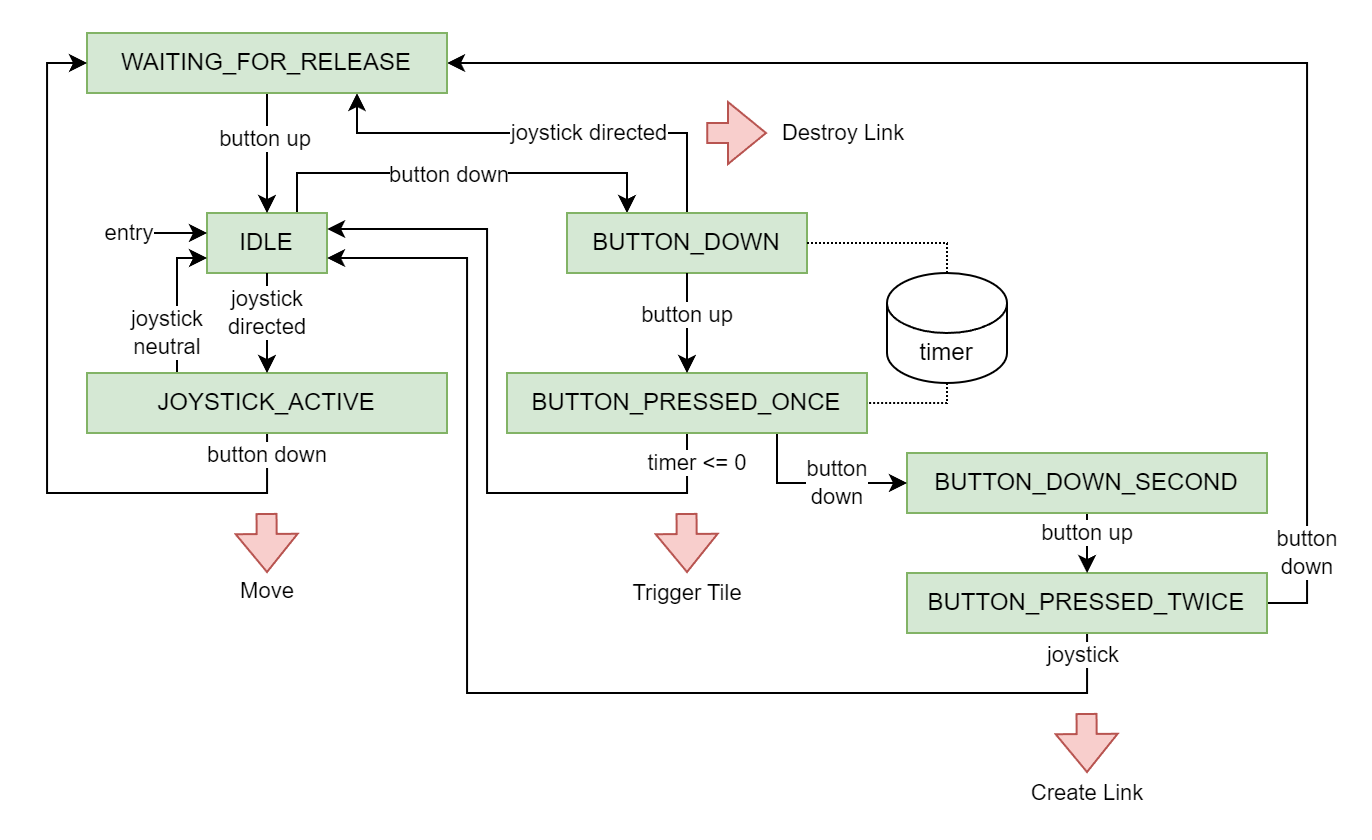

The diagram above was exported from draw.io. Its source (the exported page's mxGraphModel, read from the mxfile embedded in the PNG):
<mxGraphModel dx="893" dy="524" grid="1" gridSize="10" guides="1" tooltips="1" connect="1" arrows="1" fold="1" page="1" pageScale="1" pageWidth="827" pageHeight="1169" math="0" shadow="0">
  <root>
    <mxCell id="0" />
    <mxCell id="1" parent="0" />
    <mxCell id="XGdn56N3fsagylP9Y-gv-47" style="edgeStyle=orthogonalEdgeStyle;rounded=0;orthogonalLoop=1;jettySize=auto;html=1;exitX=0.75;exitY=0;exitDx=0;exitDy=0;entryX=0.25;entryY=0;entryDx=0;entryDy=0;" edge="1" parent="1" source="XGdn56N3fsagylP9Y-gv-1" target="XGdn56N3fsagylP9Y-gv-2">
      <mxGeometry relative="1" as="geometry">
        <Array as="points">
          <mxPoint x="145" y="350" />
          <mxPoint x="310" y="350" />
        </Array>
      </mxGeometry>
    </mxCell>
    <mxCell id="XGdn56N3fsagylP9Y-gv-48" value="button down" style="edgeLabel;html=1;align=center;verticalAlign=middle;resizable=0;points=[];" vertex="1" connectable="0" parent="XGdn56N3fsagylP9Y-gv-47">
      <mxGeometry x="0.1176" y="-1" relative="1" as="geometry">
        <mxPoint x="-19" as="offset" />
      </mxGeometry>
    </mxCell>
    <mxCell id="XGdn56N3fsagylP9Y-gv-1" value="IDLE" style="rounded=0;whiteSpace=wrap;html=1;fillColor=#d5e8d4;strokeColor=#82b366;" vertex="1" parent="1">
      <mxGeometry x="100" y="370" width="60" height="30" as="geometry" />
    </mxCell>
    <mxCell id="XGdn56N3fsagylP9Y-gv-49" style="edgeStyle=orthogonalEdgeStyle;rounded=0;orthogonalLoop=1;jettySize=auto;html=1;exitX=0.5;exitY=0;exitDx=0;exitDy=0;entryX=0.75;entryY=1;entryDx=0;entryDy=0;" edge="1" parent="1" source="XGdn56N3fsagylP9Y-gv-2" target="XGdn56N3fsagylP9Y-gv-5">
      <mxGeometry relative="1" as="geometry">
        <Array as="points">
          <mxPoint x="340" y="330" />
          <mxPoint x="175" y="330" />
        </Array>
      </mxGeometry>
    </mxCell>
    <mxCell id="XGdn56N3fsagylP9Y-gv-50" value="joystick directed" style="edgeLabel;html=1;align=center;verticalAlign=middle;resizable=0;points=[];" vertex="1" connectable="0" parent="XGdn56N3fsagylP9Y-gv-49">
      <mxGeometry x="-0.257" y="1" relative="1" as="geometry">
        <mxPoint x="-6" y="-1" as="offset" />
      </mxGeometry>
    </mxCell>
    <mxCell id="XGdn56N3fsagylP9Y-gv-2" value="BUTTON_DOWN" style="rounded=0;whiteSpace=wrap;html=1;fillColor=#d5e8d4;strokeColor=#82b366;" vertex="1" parent="1">
      <mxGeometry x="280" y="370" width="120" height="30" as="geometry" />
    </mxCell>
    <mxCell id="XGdn56N3fsagylP9Y-gv-33" style="edgeStyle=orthogonalEdgeStyle;rounded=0;orthogonalLoop=1;jettySize=auto;html=1;entryX=1;entryY=0.5;entryDx=0;entryDy=0;" edge="1" parent="1" source="XGdn56N3fsagylP9Y-gv-3" target="XGdn56N3fsagylP9Y-gv-5">
      <mxGeometry relative="1" as="geometry">
        <Array as="points">
          <mxPoint x="650" y="565" />
          <mxPoint x="650" y="295" />
        </Array>
      </mxGeometry>
    </mxCell>
    <mxCell id="XGdn56N3fsagylP9Y-gv-34" value="button&lt;br&gt;down" style="edgeLabel;html=1;align=center;verticalAlign=middle;resizable=0;points=[];" vertex="1" connectable="0" parent="XGdn56N3fsagylP9Y-gv-33">
      <mxGeometry x="0.2085" y="1" relative="1" as="geometry">
        <mxPoint x="145" y="244" as="offset" />
      </mxGeometry>
    </mxCell>
    <mxCell id="XGdn56N3fsagylP9Y-gv-37" style="edgeStyle=orthogonalEdgeStyle;rounded=0;orthogonalLoop=1;jettySize=auto;html=1;entryX=1;entryY=0.75;entryDx=0;entryDy=0;" edge="1" parent="1" source="XGdn56N3fsagylP9Y-gv-3" target="XGdn56N3fsagylP9Y-gv-1">
      <mxGeometry relative="1" as="geometry">
        <Array as="points">
          <mxPoint x="540" y="610" />
          <mxPoint x="230" y="610" />
          <mxPoint x="230" y="393" />
        </Array>
      </mxGeometry>
    </mxCell>
    <mxCell id="XGdn56N3fsagylP9Y-gv-38" value="joystick" style="edgeLabel;html=1;align=center;verticalAlign=middle;resizable=0;points=[];" vertex="1" connectable="0" parent="XGdn56N3fsagylP9Y-gv-37">
      <mxGeometry x="-0.9657" y="-2" relative="1" as="geometry">
        <mxPoint as="offset" />
      </mxGeometry>
    </mxCell>
    <mxCell id="XGdn56N3fsagylP9Y-gv-3" value="BUTTON_PRESSED_TWICE" style="rounded=0;whiteSpace=wrap;html=1;fillColor=#d5e8d4;strokeColor=#82b366;" vertex="1" parent="1">
      <mxGeometry x="450" y="550" width="180" height="30" as="geometry" />
    </mxCell>
    <mxCell id="XGdn56N3fsagylP9Y-gv-31" style="edgeStyle=orthogonalEdgeStyle;rounded=0;orthogonalLoop=1;jettySize=auto;html=1;exitX=0.5;exitY=1;exitDx=0;exitDy=0;" edge="1" parent="1" source="XGdn56N3fsagylP9Y-gv-4" target="XGdn56N3fsagylP9Y-gv-3">
      <mxGeometry relative="1" as="geometry" />
    </mxCell>
    <mxCell id="XGdn56N3fsagylP9Y-gv-32" value="button up" style="edgeLabel;html=1;align=center;verticalAlign=middle;resizable=0;points=[];" vertex="1" connectable="0" parent="XGdn56N3fsagylP9Y-gv-31">
      <mxGeometry x="-0.081" relative="1" as="geometry">
        <mxPoint y="-7" as="offset" />
      </mxGeometry>
    </mxCell>
    <mxCell id="XGdn56N3fsagylP9Y-gv-4" value="BUTTON_DOWN_SECOND" style="rounded=0;whiteSpace=wrap;html=1;fillColor=#d5e8d4;strokeColor=#82b366;" vertex="1" parent="1">
      <mxGeometry x="450" y="490" width="180" height="30" as="geometry" />
    </mxCell>
    <mxCell id="XGdn56N3fsagylP9Y-gv-51" style="edgeStyle=orthogonalEdgeStyle;rounded=0;orthogonalLoop=1;jettySize=auto;html=1;entryX=0.5;entryY=0;entryDx=0;entryDy=0;" edge="1" parent="1" source="XGdn56N3fsagylP9Y-gv-5" target="XGdn56N3fsagylP9Y-gv-1">
      <mxGeometry relative="1" as="geometry" />
    </mxCell>
    <mxCell id="XGdn56N3fsagylP9Y-gv-52" value="button up" style="edgeLabel;html=1;align=center;verticalAlign=middle;resizable=0;points=[];" vertex="1" connectable="0" parent="XGdn56N3fsagylP9Y-gv-51">
      <mxGeometry x="-0.2587" y="-1" relative="1" as="geometry">
        <mxPoint as="offset" />
      </mxGeometry>
    </mxCell>
    <mxCell id="XGdn56N3fsagylP9Y-gv-5" value="WAITING_FOR_RELEASE" style="rounded=0;whiteSpace=wrap;html=1;fillColor=#d5e8d4;strokeColor=#82b366;" vertex="1" parent="1">
      <mxGeometry x="40" y="280" width="180" height="30" as="geometry" />
    </mxCell>
    <mxCell id="XGdn56N3fsagylP9Y-gv-25" style="edgeStyle=orthogonalEdgeStyle;rounded=0;orthogonalLoop=1;jettySize=auto;html=1;entryX=1;entryY=0.25;entryDx=0;entryDy=0;exitX=0.5;exitY=1;exitDx=0;exitDy=0;" edge="1" parent="1" source="XGdn56N3fsagylP9Y-gv-6" target="XGdn56N3fsagylP9Y-gv-1">
      <mxGeometry relative="1" as="geometry">
        <mxPoint x="360" y="500" as="sourcePoint" />
        <Array as="points">
          <mxPoint x="340" y="510" />
          <mxPoint x="240" y="510" />
          <mxPoint x="240" y="378" />
          <mxPoint x="160" y="378" />
        </Array>
      </mxGeometry>
    </mxCell>
    <mxCell id="XGdn56N3fsagylP9Y-gv-28" value="timer &amp;lt;= 0" style="edgeLabel;html=1;align=center;verticalAlign=middle;resizable=0;points=[];" vertex="1" connectable="0" parent="XGdn56N3fsagylP9Y-gv-25">
      <mxGeometry x="-0.8484" y="1" relative="1" as="geometry">
        <mxPoint x="4" y="-11" as="offset" />
      </mxGeometry>
    </mxCell>
    <mxCell id="XGdn56N3fsagylP9Y-gv-29" style="edgeStyle=orthogonalEdgeStyle;rounded=0;orthogonalLoop=1;jettySize=auto;html=1;exitX=0.75;exitY=1;exitDx=0;exitDy=0;entryX=0;entryY=0.5;entryDx=0;entryDy=0;" edge="1" parent="1" source="XGdn56N3fsagylP9Y-gv-6" target="XGdn56N3fsagylP9Y-gv-4">
      <mxGeometry relative="1" as="geometry">
        <mxPoint x="565" y="540" as="targetPoint" />
        <Array as="points">
          <mxPoint x="385" y="505" />
        </Array>
      </mxGeometry>
    </mxCell>
    <mxCell id="XGdn56N3fsagylP9Y-gv-30" value="button&lt;br&gt;down" style="edgeLabel;html=1;align=center;verticalAlign=middle;resizable=0;points=[];" vertex="1" connectable="0" parent="XGdn56N3fsagylP9Y-gv-29">
      <mxGeometry x="0.2038" y="-2" relative="1" as="geometry">
        <mxPoint y="-2" as="offset" />
      </mxGeometry>
    </mxCell>
    <mxCell id="XGdn56N3fsagylP9Y-gv-6" value="BUTTON_PRESSED_ONCE" style="rounded=0;whiteSpace=wrap;html=1;fillColor=#d5e8d4;strokeColor=#82b366;" vertex="1" parent="1">
      <mxGeometry x="250" y="450" width="180" height="30" as="geometry" />
    </mxCell>
    <mxCell id="XGdn56N3fsagylP9Y-gv-41" style="edgeStyle=orthogonalEdgeStyle;rounded=0;orthogonalLoop=1;jettySize=auto;html=1;entryX=0;entryY=0.5;entryDx=0;entryDy=0;" edge="1" parent="1" source="XGdn56N3fsagylP9Y-gv-7" target="XGdn56N3fsagylP9Y-gv-5">
      <mxGeometry relative="1" as="geometry">
        <Array as="points">
          <mxPoint x="130" y="510" />
          <mxPoint x="20" y="510" />
          <mxPoint x="20" y="295" />
        </Array>
      </mxGeometry>
    </mxCell>
    <mxCell id="XGdn56N3fsagylP9Y-gv-42" value="button down" style="edgeLabel;html=1;align=center;verticalAlign=middle;resizable=0;points=[];" vertex="1" connectable="0" parent="XGdn56N3fsagylP9Y-gv-41">
      <mxGeometry x="-0.975" y="-3" relative="1" as="geometry">
        <mxPoint x="3" y="6" as="offset" />
      </mxGeometry>
    </mxCell>
    <mxCell id="XGdn56N3fsagylP9Y-gv-45" style="edgeStyle=orthogonalEdgeStyle;rounded=0;orthogonalLoop=1;jettySize=auto;html=1;exitX=0.25;exitY=0;exitDx=0;exitDy=0;entryX=0;entryY=0.75;entryDx=0;entryDy=0;" edge="1" parent="1" source="XGdn56N3fsagylP9Y-gv-7" target="XGdn56N3fsagylP9Y-gv-1">
      <mxGeometry relative="1" as="geometry">
        <Array as="points">
          <mxPoint x="85" y="393" />
        </Array>
      </mxGeometry>
    </mxCell>
    <mxCell id="XGdn56N3fsagylP9Y-gv-46" value="joystick&lt;br&gt;neutral" style="edgeLabel;html=1;align=center;verticalAlign=middle;resizable=0;points=[];" vertex="1" connectable="0" parent="XGdn56N3fsagylP9Y-gv-45">
      <mxGeometry x="-0.3259" y="1" relative="1" as="geometry">
        <mxPoint x="-4" y="4" as="offset" />
      </mxGeometry>
    </mxCell>
    <mxCell id="XGdn56N3fsagylP9Y-gv-7" value="JOYSTICK_ACTIVE" style="rounded=0;whiteSpace=wrap;html=1;fillColor=#d5e8d4;strokeColor=#82b366;" vertex="1" parent="1">
      <mxGeometry x="40" y="450" width="180" height="30" as="geometry" />
    </mxCell>
    <mxCell id="XGdn56N3fsagylP9Y-gv-10" value="" style="endArrow=classic;html=1;rounded=0;exitX=0.5;exitY=1;exitDx=0;exitDy=0;entryX=0.5;entryY=0;entryDx=0;entryDy=0;" edge="1" parent="1" source="XGdn56N3fsagylP9Y-gv-1" target="XGdn56N3fsagylP9Y-gv-7">
      <mxGeometry width="50" height="50" relative="1" as="geometry">
        <mxPoint x="440" y="460" as="sourcePoint" />
        <mxPoint x="490" y="410" as="targetPoint" />
      </mxGeometry>
    </mxCell>
    <mxCell id="XGdn56N3fsagylP9Y-gv-11" value="joystick&lt;br&gt;directed" style="edgeLabel;html=1;align=center;verticalAlign=middle;resizable=0;points=[];" vertex="1" connectable="0" parent="XGdn56N3fsagylP9Y-gv-10">
      <mxGeometry x="-0.211" y="3" relative="1" as="geometry">
        <mxPoint x="-3" as="offset" />
      </mxGeometry>
    </mxCell>
    <mxCell id="XGdn56N3fsagylP9Y-gv-15" value="" style="shape=flexArrow;endArrow=classic;html=1;rounded=0;fillColor=#f8cecc;strokeColor=#b85450;" edge="1" parent="1">
      <mxGeometry width="50" height="50" relative="1" as="geometry">
        <mxPoint x="349.6" y="330" as="sourcePoint" />
        <mxPoint x="380" y="330" as="targetPoint" />
      </mxGeometry>
    </mxCell>
    <mxCell id="XGdn56N3fsagylP9Y-gv-16" value="Destroy Link" style="edgeLabel;html=1;align=center;verticalAlign=middle;resizable=0;points=[];" vertex="1" connectable="0" parent="XGdn56N3fsagylP9Y-gv-15">
      <mxGeometry x="-0.3762" y="-2" relative="1" as="geometry">
        <mxPoint x="58" y="-2" as="offset" />
      </mxGeometry>
    </mxCell>
    <mxCell id="XGdn56N3fsagylP9Y-gv-17" value="" style="endArrow=classic;html=1;rounded=0;exitX=0.5;exitY=1;exitDx=0;exitDy=0;entryX=0.5;entryY=0;entryDx=0;entryDy=0;" edge="1" parent="1" source="XGdn56N3fsagylP9Y-gv-2" target="XGdn56N3fsagylP9Y-gv-6">
      <mxGeometry width="50" height="50" relative="1" as="geometry">
        <mxPoint x="390" y="400" as="sourcePoint" />
        <mxPoint x="440" y="350" as="targetPoint" />
        <Array as="points">
          <mxPoint x="340" y="420" />
        </Array>
      </mxGeometry>
    </mxCell>
    <mxCell id="XGdn56N3fsagylP9Y-gv-18" value="button up" style="edgeLabel;html=1;align=center;verticalAlign=middle;resizable=0;points=[];" vertex="1" connectable="0" parent="XGdn56N3fsagylP9Y-gv-17">
      <mxGeometry x="-0.2256" relative="1" as="geometry">
        <mxPoint y="1" as="offset" />
      </mxGeometry>
    </mxCell>
    <mxCell id="XGdn56N3fsagylP9Y-gv-22" value="timer" style="shape=cylinder3;whiteSpace=wrap;html=1;boundedLbl=1;backgroundOutline=1;size=15;" vertex="1" parent="1">
      <mxGeometry x="440" y="400" width="60" height="55" as="geometry" />
    </mxCell>
    <mxCell id="XGdn56N3fsagylP9Y-gv-26" value="" style="shape=flexArrow;endArrow=classic;html=1;rounded=0;fillColor=#f8cecc;strokeColor=#b85450;" edge="1" parent="1">
      <mxGeometry width="50" height="50" relative="1" as="geometry">
        <mxPoint x="339.76000000000005" y="520" as="sourcePoint" />
        <mxPoint x="340" y="550" as="targetPoint" />
      </mxGeometry>
    </mxCell>
    <mxCell id="XGdn56N3fsagylP9Y-gv-27" value="Trigger Tile" style="edgeLabel;html=1;align=center;verticalAlign=middle;resizable=0;points=[];" vertex="1" connectable="0" parent="XGdn56N3fsagylP9Y-gv-26">
      <mxGeometry x="-0.3762" y="-2" relative="1" as="geometry">
        <mxPoint x="2" y="31" as="offset" />
      </mxGeometry>
    </mxCell>
    <mxCell id="XGdn56N3fsagylP9Y-gv-35" style="edgeStyle=orthogonalEdgeStyle;rounded=0;orthogonalLoop=1;jettySize=auto;html=1;exitX=0.5;exitY=0;exitDx=0;exitDy=0;exitPerimeter=0;dashed=1;dashPattern=1 1;endArrow=none;endFill=0;entryX=1;entryY=0.5;entryDx=0;entryDy=0;" edge="1" parent="1" source="XGdn56N3fsagylP9Y-gv-22" target="XGdn56N3fsagylP9Y-gv-2">
      <mxGeometry relative="1" as="geometry">
        <mxPoint x="480" y="454" as="sourcePoint" />
        <mxPoint x="440" y="476.88" as="targetPoint" />
        <Array as="points">
          <mxPoint x="470" y="385" />
        </Array>
      </mxGeometry>
    </mxCell>
    <mxCell id="XGdn56N3fsagylP9Y-gv-36" style="edgeStyle=orthogonalEdgeStyle;rounded=0;orthogonalLoop=1;jettySize=auto;html=1;exitX=0.5;exitY=1;exitDx=0;exitDy=0;exitPerimeter=0;dashed=1;dashPattern=1 1;endArrow=none;endFill=0;entryX=1;entryY=0.5;entryDx=0;entryDy=0;" edge="1" parent="1" source="XGdn56N3fsagylP9Y-gv-22" target="XGdn56N3fsagylP9Y-gv-6">
      <mxGeometry relative="1" as="geometry">
        <mxPoint x="490" y="430" as="sourcePoint" />
        <mxPoint x="380" y="410" as="targetPoint" />
        <Array as="points">
          <mxPoint x="470" y="465" />
        </Array>
      </mxGeometry>
    </mxCell>
    <mxCell id="XGdn56N3fsagylP9Y-gv-39" value="" style="shape=flexArrow;endArrow=classic;html=1;rounded=0;fillColor=#f8cecc;strokeColor=#b85450;" edge="1" parent="1">
      <mxGeometry width="50" height="50" relative="1" as="geometry">
        <mxPoint x="539.76" y="620" as="sourcePoint" />
        <mxPoint x="540" y="650" as="targetPoint" />
      </mxGeometry>
    </mxCell>
    <mxCell id="XGdn56N3fsagylP9Y-gv-40" value="Create Link" style="edgeLabel;html=1;align=center;verticalAlign=middle;resizable=0;points=[];" vertex="1" connectable="0" parent="XGdn56N3fsagylP9Y-gv-39">
      <mxGeometry x="-0.3762" y="-2" relative="1" as="geometry">
        <mxPoint x="2" y="31" as="offset" />
      </mxGeometry>
    </mxCell>
    <mxCell id="XGdn56N3fsagylP9Y-gv-43" value="" style="shape=flexArrow;endArrow=classic;html=1;rounded=0;fillColor=#f8cecc;strokeColor=#b85450;" edge="1" parent="1">
      <mxGeometry width="50" height="50" relative="1" as="geometry">
        <mxPoint x="129.76" y="520" as="sourcePoint" />
        <mxPoint x="130" y="550" as="targetPoint" />
      </mxGeometry>
    </mxCell>
    <mxCell id="XGdn56N3fsagylP9Y-gv-44" value="Move" style="edgeLabel;html=1;align=center;verticalAlign=middle;resizable=0;points=[];" vertex="1" connectable="0" parent="XGdn56N3fsagylP9Y-gv-43">
      <mxGeometry x="-0.3762" y="-2" relative="1" as="geometry">
        <mxPoint x="2" y="30" as="offset" />
      </mxGeometry>
    </mxCell>
    <mxCell id="XGdn56N3fsagylP9Y-gv-54" value="" style="endArrow=classic;html=1;rounded=0;entryX=0;entryY=0.5;entryDx=0;entryDy=0;" edge="1" parent="1">
      <mxGeometry width="50" height="50" relative="1" as="geometry">
        <mxPoint x="50" y="380" as="sourcePoint" />
        <mxPoint x="100" y="380" as="targetPoint" />
      </mxGeometry>
    </mxCell>
    <mxCell id="XGdn56N3fsagylP9Y-gv-55" value="entry" style="edgeLabel;html=1;align=center;verticalAlign=middle;resizable=0;points=[];" vertex="1" connectable="0" parent="XGdn56N3fsagylP9Y-gv-54">
      <mxGeometry x="-0.0641" relative="1" as="geometry">
        <mxPoint x="-13" as="offset" />
      </mxGeometry>
    </mxCell>
  </root>
</mxGraphModel>